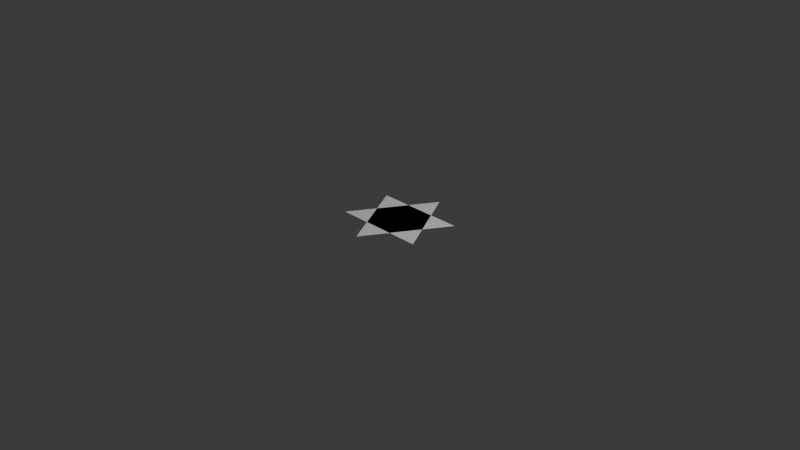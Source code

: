 # Source: MerkabaCT.blend  (saved by Blender 5.1.30; exported with 4.5.12 LTS)
import bpy
from mathutils import Matrix  # noqa: F401  (used for matrix-valued properties, if any)

bpy.ops.wm.read_factory_settings(use_empty=True)
scene = bpy.context.scene
scene.name = 'Scene'

# ---- collections
col_collection = bpy.data.collections.new('Collection'); scene.collection.children.link(col_collection)

# ---- world
world_world = bpy.data.worlds.new('World'); scene.world = world_world
world_world.use_nodes = True; world_world.node_tree.nodes.clear()
_N = world_world.node_tree.nodes; _L = world_world.node_tree.links
n0 = _N.new('ShaderNodeOutputWorld'); n0.name = 'World Output'; n0.location = (200, 100)
n1 = _N.new('ShaderNodeBackground'); n1.name = 'Background'; n1.location = (-200, 100)
n1.inputs[0].default_value = (0.05088, 0.05088, 0.05088, 1.0)
_L.new(n1.outputs[0], n0.inputs[0])
n0.is_active_output = True
world_world.color = (0.05088, 0.05088, 0.05088)
world_world.sun_shadow_jitter_overblur = 0.0

# ---- cameras
cam_camera = bpy.data.cameras.new('Camera')
cam_camera.clip_end = 100.0
cam_camera.ortho_scale = 7.314

# ---- lights
light_light = bpy.data.lights.new('Light', 'POINT')
light_light.energy = 1000.0
light_light.shadow_soft_size = 0.1

# ---- meshes
me_circle = bpy.data.meshes.new('Circle')
me_circle.from_pydata([(0.5, 0.2887, 0.0), (-0.5, 0.2887, 0.0), (0.0, -0.5774, 0.0), (-0.5, -0.2887, 0.0), (0.5, -0.2887, 0.0), (-5.047e-08, 0.5774, 0.0)], [], [(0, 1, 2), (3, 4, 5)])
_uv = me_circle.uv_layers.new(name='UVMap')
_uv.uv.foreach_set('vector', [0.5, 1.0, 0.06699, 0.25, 0.933, 0.25, 0.5, 1.0, 0.06699, 0.25, 0.933, 0.25])
me_circle.update()

# ---- objects
ob_light = bpy.data.objects.new('Light', light_light)
ob_camera = bpy.data.objects.new('Camera', cam_camera)
ob_merkabact = bpy.data.objects.new('MerkabaCT', me_circle)

# ---- transforms, parenting, visibility, modifiers, constraints
ob_light.location = (4.076, 1.005, 5.904)
ob_light.rotation_euler = (0.6503, 0.05522, 1.866)
ob_light.lock_rotations_4d = False
ob_light.empty_display_type = 'ARROWS'
ob_light.color = (0.0, 0.0, 0.0, 0.0)
ob_light.lineart.crease_threshold = 0.0
ob_camera.location = (7.359, -6.926, 4.958)
ob_camera.rotation_euler = (1.109, 0.0, 0.8149)
ob_camera.lock_rotations_4d = False
ob_camera.empty_display_type = 'ARROWS'
ob_camera.color = (0.0, 0.0, 0.0, 0.0)
ob_camera.display_type = 'WIRE'
ob_camera.lineart.crease_threshold = 0.0
ob_merkabact.location = (0.0, 0.0, 0.0)

# ---- collection membership
col_collection.objects.link(ob_light)
col_collection.objects.link(ob_camera)
col_collection.objects.link(ob_merkabact)

# ---- scene / render settings (as saved in the file)
scene.camera = ob_camera
scene.frame_start = 1; scene.frame_end = 250; scene.frame_set(1)
scene.render.engine = 'BLENDER_EEVEE_NEXT'
scene.render.bake_bias = 0.0
scene.render.bake_samples = 0
scene.cycles.sampling_pattern = 'TABULATED_SOBOL'
scene.eevee.use_volume_custom_range = False
bpy.context.view_layer.update()
